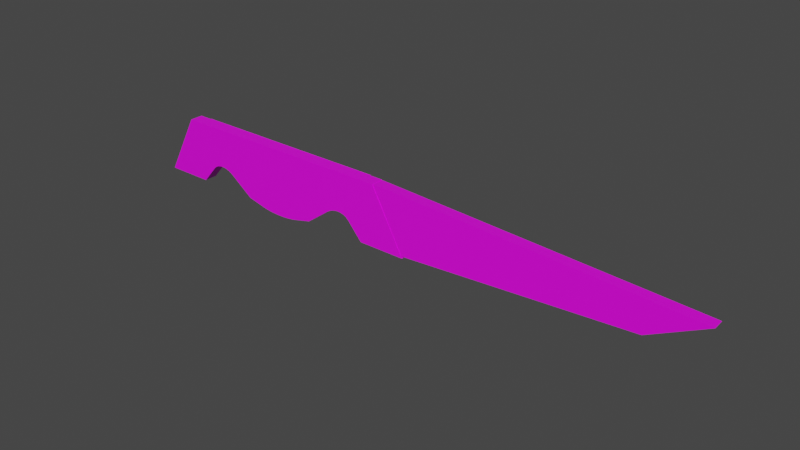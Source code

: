 # Source: knife.blend  (saved by Blender 3.4.6; exported with 4.5.12 LTS)
import bpy
from mathutils import Matrix  # noqa: F401  (used for matrix-valued properties, if any)

bpy.ops.wm.read_factory_settings(use_empty=True)
scene = bpy.context.scene
scene.name = 'Scene'

# ---- collections
col_collection = bpy.data.collections.new('Collection'); scene.collection.children.link(col_collection)

# ---- images (referenced by path relative to the original .blend; pixels are not part of the script)
import os
ASSET_DIR = os.environ.get("B2B_ASSET_DIR", "")  # directory of the original .blend (textures are referenced by path, not embedded)
HERE = os.path.dirname(os.path.abspath(__file__))  # packed textures are extracted next to this script under _unpacked/

def load_image(name, relpath, width, height, colorspace="sRGB"):
    """Load a texture the original file referenced (path relative to the .blend, or extracted next to this script)."""
    p = next((c for c in (os.path.join(HERE, relpath), os.path.join(ASSET_DIR, relpath)) if relpath and os.path.exists(c)), "")
    if p:
        img = bpy.data.images.load(p, check_existing=True)
        img.name = name
    else:  # same state as the original file: an image datablock whose file is absent (Cycles renders it pink)
        img = bpy.data.images.new(name, width, height)
        img.source = "FILE"
        img.filepath = "//" + (relpath or name)
    img.colorspace_settings.name = colorspace
    return img
img_knifecolor_png = load_image('knifecolor.png', 'knifecolor.png', 1024, 1024, 'sRGB')

# ---- materials (node trees are filled in below, after node groups)
mat_material = bpy.data.materials.new('Material')
mat_material.alpha_threshold = 0.0
mat_material.use_transparent_shadow = False
mat_material.roughness = 0.5
mat_material.line_color = (0.0, 0.0, 0.0, 1.0)

# ---- material node trees
mat_material.use_nodes = True; mat_material.node_tree.nodes.clear()
_N = mat_material.node_tree.nodes; _L = mat_material.node_tree.links
n0 = _N.new('ShaderNodeOutputMaterial'); n0.name = 'Material Output'; n0.location = (300, 300)
n1 = _N.new('ShaderNodeBsdfPrincipled'); n1.name = 'Principled BSDF'; n1.location = (10, 300)
n1.distribution = 'GGX'
n1.subsurface_method = 'RANDOM_WALK_SKIN'
n1.inputs[3].default_value = 1.45
n1.inputs[27].default_value = (0.0, 0.0, 0.0, 1.0)
n1.inputs[28].default_value = 1.0
n2 = _N.new('ShaderNodeTexImage'); n2.name = 'Image Texture'; n2.location = (-280, 275)
n2.image = img_knifecolor_png
_L.new(n1.outputs[0], n0.inputs[0])
_L.new(n2.outputs[0], n1.inputs[0])
n0.is_active_output = True

# ---- world
world_world = bpy.data.worlds.new('World'); scene.world = world_world
world_world.use_nodes = True; world_world.node_tree.nodes.clear()
_N = world_world.node_tree.nodes; _L = world_world.node_tree.links
n0 = _N.new('ShaderNodeOutputWorld'); n0.name = 'World Output'; n0.location = (300, 300)
n1 = _N.new('ShaderNodeBackground'); n1.name = 'Background'; n1.location = (10, 300)
n1.inputs[0].default_value = (0.05088, 0.05088, 0.05088, 1.0)
_L.new(n1.outputs[0], n0.inputs[0])
n0.is_active_output = True
world_world.color = (0.05088, 0.05088, 0.05088)
world_world.use_sun_shadow = False
world_world.sun_shadow_jitter_overblur = 0.0

# ---- meshes
me_cube = bpy.data.meshes.new('Cube')
me_cube.from_pydata([(-0.6816, 0.2137, 1.0), (-0.3967, 0.2137, -1.0), (-0.6816, -0.2118, 1.0), (-0.3967, -0.2118, -1.0), (-2.682, 0.2137, 1.0), (-2.967, 0.2137, -1.0), (-2.682, -0.2118, 1.0), (-2.967, -0.2118, -1.0), (-1.348, 0.2137, -1.0), (-2.015, 0.2137, -1.0), (-1.128, -0.2118, 1.0), (-1.348, -0.2118, 1.0), (-1.682, -0.2118, 1.0), (-2.015, -0.2118, 1.0), (-2.348, -0.2118, 1.0), (-2.015, -0.2118, -1.0), (-1.348, -0.2118, -1.0), (-2.348, 0.2137, 1.0), (-1.128, 0.2137, 1.0), (-0.8025, -0.2118, -1.0), (-0.6906, 0.2137, 1.0), (-0.8025, 0.2137, -1.0), (-0.6906, -0.2118, 1.0), (-2.561, 0.2137, -1.0), (-2.561, -0.2118, 1.0), (-2.561, -0.2118, -1.0), (-2.561, 0.2137, 1.0), (-0.9278, 0.2145, -0.4444), (-1.147, 0.2146, -0.4314), (-1.015, 0.2146, 0.3397), (-0.9505, 0.2147, -0.3676), (-0.9788, 0.2147, -0.3134), (-1.011, 0.2148, -0.2846), (-1.046, 0.2148, -0.2825), (-1.081, 0.2147, -0.3074), (-1.116, 0.2147, -0.3578), (-2.216, 0.2146, -0.4314), (-2.436, 0.2145, -0.4444), (-2.348, 0.2146, 0.3397), (-2.248, 0.2147, -0.3578), (-2.282, 0.2147, -0.3074), (-2.318, 0.2148, -0.2825), (-2.352, 0.2148, -0.2846), (-2.385, 0.2147, -0.3134), (-2.413, 0.2147, -0.3676), (-2.436, -0.2109, -0.4444), (-2.216, -0.2109, -0.4314), (-2.348, -0.2109, 0.3397), (-2.413, -0.2108, -0.3676), (-2.385, -0.2107, -0.3134), (-2.352, -0.2107, -0.2846), (-2.318, -0.2107, -0.2825), (-2.282, -0.2107, -0.3074), (-2.248, -0.2108, -0.3578), (-1.147, -0.2109, -0.4314), (-0.9278, -0.2109, -0.4444), (-1.116, -0.2108, -0.3578), (-1.081, -0.2107, -0.3074), (-1.046, -0.2107, -0.2825), (-1.011, -0.2107, -0.2846), (-0.9788, -0.2107, -0.3134), (-0.9505, -0.2108, -0.3676), (-1.502, 0.2137, -1.142), (-1.861, 0.2137, -1.142), (-1.523, 0.2137, -1.16), (-1.547, 0.2137, -1.175), (-1.571, 0.2137, -1.188), (-1.598, 0.2137, -1.198), (-1.625, 0.2137, -1.205), (-1.653, 0.2137, -1.21), (-1.682, 0.2137, -1.211), (-1.71, 0.2137, -1.21), (-1.738, 0.2137, -1.205), (-1.765, 0.2137, -1.198), (-1.792, 0.2137, -1.188), (-1.817, 0.2137, -1.175), (-1.84, 0.2137, -1.16), (-1.861, -0.2118, -1.142), (-1.502, -0.2118, -1.142), (-1.84, -0.2118, -1.16), (-1.817, -0.2118, -1.175), (-1.792, -0.2118, -1.188), (-1.765, -0.2118, -1.198), (-1.738, -0.2118, -1.205), (-1.71, -0.2118, -1.21), (-1.682, -0.2118, -1.211), (-1.653, -0.2118, -1.21), (-1.625, -0.2118, -1.205), (-1.598, -0.2118, -1.198), (-1.571, -0.2118, -1.188), (-1.547, -0.2118, -1.175), (-1.523, -0.2118, -1.16), (-0.662, -0.06118, -1.013), (1.57, -0.06112, -0.4592), (-0.6717, -0.05549, 1.005), (2.037, -0.05544, 0.4642), (-0.6717, 0.2108, 0.9885), (-0.662, 0.2051, -1.029), (1.566, 0.2051, -0.4665), (2.033, 0.2108, 0.4569), (-0.6717, -0.1982, 1.014), (-0.662, -0.2039, -1.004), (1.572, -0.2038, -0.4553), (2.039, -0.1982, 0.4681), (-1.016, 0.2216, 1.004), (-1.35, 0.2216, 1.004), (-1.683, 0.2216, 1.004), (-2.016, 0.2216, 1.004), (-2.35, 0.2216, 1.004), (-2.016, 0.2216, -0.9959), (-1.35, 0.2216, -0.9959), (-0.8039, 0.2216, -0.9959), (-0.8039, 0.2216, 1.004), (-2.437, 0.2224, -0.4403), (-2.217, 0.2225, -0.4273), (-2.35, 0.2225, 0.3438), (-2.414, 0.2225, -0.3635), (-2.386, 0.2226, -0.3094), (-2.354, 0.2227, -0.2805), (-2.319, 0.2227, -0.2785), (-2.284, 0.2226, -0.3033), (-2.249, 0.2226, -0.3537), (-1.149, 0.2225, -0.4273), (-0.9292, 0.2224, -0.4403), (-1.117, 0.2226, -0.3538), (-1.083, 0.2226, -0.3033), (-1.047, 0.2227, -0.2785), (-1.012, 0.2227, -0.2805), (-0.9801, 0.2226, -0.3094), (-0.9519, 0.2225, -0.3635), (-1.862, 0.2216, -1.138), (-1.504, 0.2216, -1.138), (-1.841, 0.2216, -1.156), (-1.818, 0.2216, -1.171), (-1.793, 0.2216, -1.184), (-1.767, 0.2216, -1.194), (-1.739, 0.2216, -1.201), (-1.711, 0.2216, -1.205), (-1.683, 0.2216, -1.207), (-1.655, 0.2216, -1.205), (-1.626, 0.2216, -1.201), (-1.599, 0.2216, -1.194), (-1.573, 0.2216, -1.184), (-1.548, 0.2216, -1.171), (-1.525, 0.2216, -1.156), (-2.566, -0.1858, 1.002), (-2.566, 0.2397, 1.002), (-0.7929, 0.2397, 1.002), (-0.7929, -0.1858, 1.002)], [], [(26, 4, 6, 24), (25, 24, 6, 7), (7, 6, 4, 5), (21, 1, 3, 19), (1, 0, 2, 3), (21, 20, 0, 1), (45, 47, 14, 24, 25), (23, 37, 45, 25), (9, 63, 77, 15), (27, 29, 18, 20, 21), (23, 26, 17, 38, 37), (36, 9, 15, 46), (20, 18, 10, 22), (12, 13, 14, 47, 45, 48, 49, 50, 51, 52, 53, 46, 15, 77, 79, 80, 81, 82, 83, 84, 85, 86, 87, 88, 89, 90, 91, 78, 16, 11), (0, 20, 22, 2), (3, 2, 22, 19), (8, 28, 54, 16), (5, 23, 25, 7), (5, 4, 26, 23), (17, 26, 24, 14), (36, 46, 53, 39), (39, 53, 52, 40), (40, 52, 51, 41), (41, 51, 50, 42), (42, 50, 49, 43), (43, 49, 48, 44), (44, 48, 45, 37), (27, 55, 61, 30), (30, 61, 60, 31), (31, 60, 59, 32), (32, 59, 58, 33), (33, 58, 57, 34), (34, 57, 56, 35), (35, 56, 54, 28), (27, 21, 19, 55), (62, 78, 91, 64), (64, 91, 90, 65), (65, 90, 89, 66), (66, 89, 88, 67), (67, 88, 87, 68), (68, 87, 86, 69), (69, 86, 85, 70), (70, 85, 84, 71), (71, 84, 83, 72), (72, 83, 82, 73), (73, 82, 81, 74), (74, 81, 80, 75), (75, 80, 79, 76), (76, 79, 77, 63), (62, 8, 16, 78), (19, 22, 10, 11, 16, 54, 56, 57, 58, 59, 60, 61, 55), (94, 100, 103, 95), (97, 96, 99, 98), (94, 96, 97, 92), (95, 99, 96, 94), (92, 97, 98, 93), (93, 98, 99, 95), (101, 102, 103, 100), (93, 102, 101, 92), (95, 103, 102, 93), (92, 101, 100, 94), (8, 62, 64, 65, 66, 67, 68, 69, 70, 71, 72, 73, 74, 75, 76, 63, 9, 36, 39, 40, 41, 42, 43, 44, 37, 38, 17, 14, 13, 12, 11, 10, 18, 29, 27, 30, 31, 32, 33, 34, 35, 28), (106, 105, 110, 131, 144, 143, 142, 141, 140, 139, 138, 137, 136, 135, 134, 133, 132, 130, 109, 114, 121, 120, 119, 118, 117, 116, 113, 115, 108, 107), (111, 123, 129, 128, 127, 126, 125, 124, 122, 110, 105, 104, 112), (147, 146, 145, 148)])
_uv = me_cube.uv_layers.new(name='UVMap')
_uv.uv.foreach_set('vector', [0.3959, 0.7539, 0.4015, 0.7539, 0.4015, 0.846, 0.3959, 0.846, 0.2172, 0.9326, 0.3094, 0.9326, 0.3094, 0.9382, 0.2172, 0.9382, 0.2172, 0.5696, 0.3094, 0.5696, 0.3094, 0.6618, 0.2172, 0.6618, 0.4909, 0.2383, 0.4965, 0.2383, 0.4965, 0.3304, 0.4909, 0.3304, 0.2172, 0.7539, 0.3094, 0.7539, 0.3094, 0.846, 0.2172, 0.846, 0.7309, 0.346, 0.823, 0.346, 0.823, 0.3516, 0.7309, 0.3516, 0.2172, 0.9268, 0.2518, 0.9228, 0.3094, 0.9228, 0.3094, 0.9326, 0.2172, 0.9326, 0.1307, 0.7539, 0.1364, 0.7539, 0.1364, 0.846, 0.1307, 0.846, 0.1558, 0.7539, 0.1629, 0.7539, 0.1629, 0.846, 0.1558, 0.846, 0.2172, 0.7426, 0.2518, 0.7386, 0.3094, 0.7386, 0.3094, 0.7483, 0.2172, 0.7483, 0.2172, 0.6673, 0.3094, 0.6673, 0.3094, 0.6771, 0.2518, 0.6771, 0.2172, 0.6731, 0.1465, 0.7539, 0.1558, 0.7539, 0.1558, 0.846, 0.1465, 0.846, 0.3149, 0.7539, 0.3247, 0.7539, 0.3247, 0.846, 0.3149, 0.846, 0.3094, 0.8921, 0.3094, 0.9075, 0.3094, 0.9228, 0.2518, 0.9228, 0.2172, 0.9268, 0.2161, 0.9258, 0.2128, 0.9245, 0.2172, 0.9251, 0.2172, 0.925, 0.2172, 0.9251, 0.2172, 0.9256, 0.2172, 0.9167, 0.2172, 0.9075, 0.2172, 0.9004, 0.2173, 0.8994, 0.2176, 0.8983, 0.218, 0.8972, 0.2186, 0.896, 0.2193, 0.8947, 0.2201, 0.8934, 0.2211, 0.8921, 0.2212, 0.8921, 0.2213, 0.8921, 0.2216, 0.8921, 0.222, 0.8921, 0.2225, 0.8921, 0.2231, 0.8921, 0.2172, 0.8838, 0.2172, 0.8768, 0.3094, 0.8768, 0.3094, 0.7539, 0.3149, 0.7539, 0.3149, 0.846, 0.3094, 0.846, 0.5844, 0.3285, 0.6765, 0.3285, 0.6765, 0.334, 0.5844, 0.334, 0.1865, 0.7539, 0.1958, 0.7539, 0.1958, 0.846, 0.1865, 0.846, 0.1251, 0.7539, 0.1307, 0.7539, 0.1307, 0.846, 0.1251, 0.846, 0.2172, 0.6618, 0.3094, 0.6618, 0.3094, 0.6673, 0.2172, 0.6673, 0.3861, 0.7539, 0.3959, 0.7539, 0.3959, 0.846, 0.3861, 0.846, 0.1465, 0.7539, 0.1465, 0.846, 0.1453, 0.846, 0.1453, 0.7539, 0.1453, 0.7539, 0.1453, 0.846, 0.1444, 0.846, 0.1444, 0.7539, 0.1444, 0.7539, 0.1444, 0.846, 0.1439, 0.846, 0.1439, 0.7539, 0.1439, 0.7539, 0.1439, 0.846, 0.1382, 0.846, 0.1382, 0.7539, 0.1382, 0.7539, 0.1382, 0.846, 0.1378, 0.846, 0.1378, 0.7539, 0.1378, 0.7539, 0.1378, 0.846, 0.1372, 0.846, 0.1372, 0.7539, 0.1372, 0.7539, 0.1372, 0.846, 0.1364, 0.846, 0.1364, 0.7539, 0.2059, 0.7539, 0.2059, 0.846, 0.2051, 0.846, 0.2051, 0.7539, 0.2051, 0.7539, 0.2051, 0.846, 0.2045, 0.846, 0.2045, 0.7539, 0.2045, 0.7539, 0.2045, 0.846, 0.2041, 0.846, 0.2041, 0.7539, 0.2041, 0.7539, 0.2041, 0.846, 0.1984, 0.846, 0.1984, 0.7539, 0.1984, 0.7539, 0.1984, 0.846, 0.1979, 0.846, 0.1979, 0.7539, 0.1979, 0.7539, 0.1979, 0.846, 0.197, 0.846, 0.197, 0.7539, 0.197, 0.7539, 0.197, 0.846, 0.1958, 0.846, 0.1958, 0.7539, 0.2059, 0.7539, 0.2116, 0.7539, 0.2116, 0.846, 0.2059, 0.846, 0.1794, 0.7539, 0.1794, 0.846, 0.1785, 0.846, 0.1785, 0.7539, 0.1785, 0.7539, 0.1785, 0.846, 0.1776, 0.846, 0.1776, 0.7539, 0.1776, 0.7539, 0.1776, 0.846, 0.1767, 0.846, 0.1767, 0.7539, 0.1767, 0.7539, 0.1767, 0.846, 0.1758, 0.846, 0.1758, 0.7539, 0.1758, 0.7539, 0.1758, 0.846, 0.1749, 0.846, 0.1749, 0.7539, 0.1749, 0.7539, 0.1749, 0.846, 0.1741, 0.846, 0.1741, 0.7539, 0.1741, 0.7539, 0.1741, 0.846, 0.1712, 0.846, 0.1712, 0.7539, 0.1712, 0.7539, 0.1712, 0.846, 0.1682, 0.846, 0.1682, 0.7539, 0.1682, 0.7539, 0.1682, 0.846, 0.1674, 0.846, 0.1674, 0.7539, 0.1674, 0.7539, 0.1674, 0.846, 0.1665, 0.846, 0.1665, 0.7539, 0.1665, 0.7539, 0.1665, 0.846, 0.1657, 0.846, 0.1657, 0.7539, 0.1657, 0.7539, 0.1657, 0.846, 0.1647, 0.846, 0.1647, 0.7539, 0.1647, 0.7539, 0.1647, 0.846, 0.1638, 0.846, 0.1638, 0.7539, 0.1638, 0.7539, 0.1638, 0.846, 0.1629, 0.846, 0.1629, 0.7539, 0.1794, 0.7539, 0.1865, 0.7539, 0.1865, 0.846, 0.1794, 0.846, 0.2172, 0.8516, 0.3094, 0.8516, 0.3094, 0.8614, 0.3094, 0.8768, 0.2172, 0.8768, 0.2172, 0.8675, 0.2165, 0.866, 0.2142, 0.8644, 0.2172, 0.8648, 0.2172, 0.8647, 0.2172, 0.8649, 0.2172, 0.8656, 0.2172, 0.8574, 0.4641, 0.2902, 0.4641, 0.2902, 0.6049, 0.2902, 0.6049, 0.2902, 0.08048, 0.0629, 0.08048, 0.4449, 0.4625, 0.4449, 0.4625, 0.0629, 0.0, 1.0, 0.0, 1.0, 0.0, 0.0, 0.0, 0.0, 0.6713, 0.3234, 0.6713, 0.3234, 0.5306, 0.3234, 0.5306, 0.3234, 0.2669, 0.2901, 0.2669, 0.2901, 0.4077, 0.2901, 0.4077, 0.2901, 0.3881, 0.2998, 0.3881, 0.2998, 0.3881, 0.4406, 0.3881, 0.4406, 0.6634, 0.2178, 0.8042, 0.2178, 0.8042, 0.3586, 0.6634, 0.3586, 0.56, 0.2452, 0.56, 0.2452, 0.4192, 0.2452, 0.4192, 0.2452, 0.4917, 0.2668, 0.4917, 0.2668, 0.4917, 0.126, 0.4917, 0.126, 0.0, 0.0, 0.0, 0.0, 0.0, 1.0, 0.0, 1.0, 0.2172, 0.7232, 0.2238, 0.7078, 0.2283, 0.7151, 0.227, 0.7141, 0.2257, 0.7129, 0.2245, 0.7117, 0.2233, 0.7104, 0.2221, 0.7091, 0.2211, 0.7078, 0.2212, 0.7078, 0.2172, 0.7041, 0.2172, 0.7032, 0.2172, 0.7023, 0.2172, 0.7014, 0.2172, 0.7005, 0.2172, 0.6996, 0.2172, 0.6925, 0.2172, 0.6737, 0.1831, 0.6818, 0.1922, 0.6802, 0.2172, 0.675, 0.2172, 0.6749, 0.2172, 0.6745, 0.2172, 0.6739, 0.2172, 0.6731, 0.2518, 0.6771, 0.3861, 0.7539, 0.3861, 0.846, 0.3708, 0.846, 0.3554, 0.846, 0.3401, 0.846, 0.3247, 0.846, 0.3094, 0.7386, 0.2518, 0.7386, 0.2172, 0.7334, 0.1943, 0.7415, 0.2005, 0.7402, 0.2172, 0.7353, 0.2172, 0.7351, 0.2172, 0.7346, 0.2172, 0.7337, 0.2172, 0.7325, 0.625, 0.875, 0.625, 0.8333, 0.375, 0.8333, 0.375, 0.8526, 0.3911, 0.875, 0.3894, 0.875, 0.388, 0.875, 0.387, 0.875, 0.3862, 0.875, 0.3857, 0.875, 0.3855, 0.875, 0.3829, 0.8786, 0.3806, 0.8821, 0.3786, 0.8855, 0.3771, 0.8888, 0.3759, 0.8919, 0.3752, 0.8948, 0.375, 0.8974, 0.375, 0.9167, 0.375, 0.9418, 0.375, 0.9658, 0.375, 0.9646, 0.375, 0.9642, 0.375, 0.9645, 0.363, 0.9629, 0.3719, 0.9664, 0.375, 0.9692, 0.4689, 0.9583, 0.625, 0.9583, 0.625, 0.9167, 0.375, 0.7651, 0.375, 0.7808, 0.375, 0.803, 0.375, 0.8012, 0.375, 0.8005, 0.375, 0.8009, 0.3669, 0.7999, 0.373, 0.8043, 0.375, 0.8082, 0.375, 0.8333, 0.625, 0.8333, 0.625, 0.7917, 0.625, 0.7651, 0.6401, 0.5, 0.6667, 0.5, 0.6667, 0.75, 0.6401, 0.75])
me_cube.materials.append(mat_material)
me_cube.use_mirror_vertex_groups = False
me_cube.update()

# ---- objects
ob_cube = bpy.data.objects.new('Cube', me_cube)

# ---- transforms, parenting, visibility, modifiers, constraints
ob_cube.location = (0.0, 0.0, 0.0)
ob_cube.scale = (5.0, 1.3, 1.3)
ob_cube.lock_rotations_4d = False
ob_cube.empty_display_type = 'ARROWS'
ob_cube.lineart.crease_threshold = 0.0

# ---- collection membership
col_collection.objects.link(ob_cube)

# ---- scene / render settings (as saved in the file)
scene.frame_start = 1; scene.frame_end = 250; scene.frame_set(1)
scene.render.engine = 'BLENDER_EEVEE_NEXT'
scene.cycles.sampling_pattern = 'TABULATED_SOBOL'
scene.cycles.use_light_tree = False
scene.view_settings.view_transform = 'Filmic'
bpy.context.view_layer.update()

# ---- added for rendering (the .blend has no active camera and no usable light): camera, sun
cam_auto = bpy.data.cameras.new('AutoCamera')
cam_auto.lens = 50.0
cam_auto.sensor_width = 36.0
cam_auto.clip_end = 1000.0
ob_auto_camera = bpy.data.objects.new('AutoCamera', cam_auto)
scene.collection.objects.link(ob_auto_camera)
ob_auto_camera.location = (20.9935, -27.9574, 18.5223)
ob_auto_camera.rotation_euler = (1.09748, -7.21219e-08, 0.694738)
scene.camera = ob_auto_camera
light_auto_sun = bpy.data.lights.new('AutoSun', 'SUN')
light_auto_sun.energy = 3.0
light_auto_sun.angle = 0.0523599
ob_auto_sun = bpy.data.objects.new('AutoSun', light_auto_sun)
scene.collection.objects.link(ob_auto_sun)
ob_auto_sun.rotation_euler = (0.872665, 0.174533, 0.523599)
bpy.context.view_layer.update()
